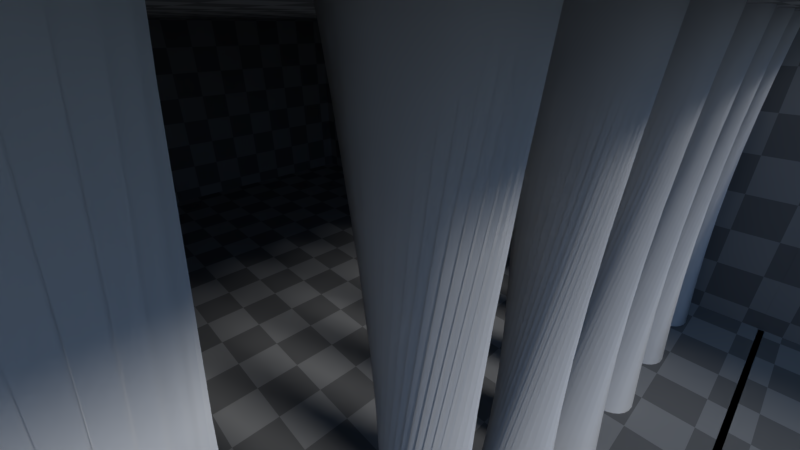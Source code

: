 # Source: volumetric.blend  (saved by Blender 2.80.39; exported with 4.5.12 LTS)
import bpy
from mathutils import Matrix  # noqa: F401  (used for matrix-valued properties, if any)

bpy.ops.wm.read_factory_settings(use_empty=True)
scene = bpy.context.scene
scene.name = 'Scene'

# ---- collections
col_collection_1 = bpy.data.collections.new('Collection 1'); scene.collection.children.link(col_collection_1)

# ---- materials (node trees are filled in below, after node groups)
mat_material_001 = bpy.data.materials.new('Material.001')
mat_material_001.alpha_threshold = 0.0
mat_material_001.use_transparent_shadow = False
mat_material_001.roughness = 0.5
mat_material = bpy.data.materials.new('Material')
mat_material.alpha_threshold = 0.0
mat_material.use_transparent_shadow = False
mat_material.roughness = 0.5
mat_material.line_color = (0.0, 0.0, 0.0, 1.0)

# ---- material node trees
mat_material_001.use_nodes = True; mat_material_001.node_tree.nodes.clear()
_N = mat_material_001.node_tree.nodes; _L = mat_material_001.node_tree.links
n0 = _N.new('ShaderNodeOutputMaterial'); n0.name = 'Material Output'; n0.location = (300, 300)
n1 = _N.new('ShaderNodeBsdfDiffuse'); n1.name = 'Diffuse BSDF'; n1.location = (10, 300)
n1.inputs[1].default_value = 1.0
_L.new(n1.outputs[0], n0.inputs[0])
n0.is_active_output = True
mat_material.use_nodes = True; mat_material.node_tree.nodes.clear()
_N = mat_material.node_tree.nodes; _L = mat_material.node_tree.links
n0 = _N.new('ShaderNodeOutputMaterial'); n0.name = 'Material Output'; n0.location = (300, 300)
n1 = _N.new('ShaderNodeBsdfDiffuse'); n1.name = 'Diffuse BSDF'; n1.location = (10, 300)
n2 = _N.new('ShaderNodeTexCoord'); n2.name = 'Texture Coordinate'; n2.location = (-596, 272)
n3 = _N.new('ShaderNodeTexChecker'); n3.name = 'Checker Texture'; n3.location = (-317, 294)
n3.inputs[1].default_value = (0.4056, 0.4056, 0.4056, 1.0)
n3.inputs[2].default_value = (0.2261, 0.2261, 0.2261, 1.0)
_L.new(n1.outputs[0], n0.inputs[0])
_L.new(n2.outputs[2], n3.inputs[0])
_L.new(n3.outputs[0], n1.inputs[0])
_L.new(n3.outputs[0], n1.inputs[1])
n0.is_active_output = True

# ---- world
world_world = bpy.data.worlds.new('World'); scene.world = world_world
world_world.use_nodes = True; world_world.node_tree.nodes.clear()
_N = world_world.node_tree.nodes; _L = world_world.node_tree.links
n0 = _N.new('ShaderNodeOutputWorld'); n0.name = 'World Output'; n0.location = (300, 300)
n1 = _N.new('ShaderNodeBackground'); n1.name = 'Background'; n1.location = (10, 300)
n1.inputs[1].default_value = 2.0
n2 = _N.new('ShaderNodeTexSky'); n2.name = 'Sky Texture'; n2.location = (-296, 313)
n2.sky_type = 'HOSEK_WILKIE'
n2.sun_elevation = 1.571
_L.new(n1.outputs[0], n0.inputs[0])
_L.new(n2.outputs[0], n1.inputs[0])
n0.is_active_output = True
world_world.color = (0.05088, 0.05088, 0.05088)
world_world.use_sun_shadow = False
world_world.sun_shadow_jitter_overblur = 0.0
world_world.cycles.sampling_method = 'MANUAL'

# ---- cameras
cam_camera = bpy.data.cameras.new('Camera')
cam_camera.clip_end = 200.0
cam_camera.lens = 16.0
cam_camera.sensor_width = 32.0
cam_camera.sensor_height = 18.0
cam_camera.ortho_scale = 7.314
cam_camera.dof.focus_distance = 0.0
cam_camera.dof.aperture_fstop = 128.0

# ---- lights
light_lamp = bpy.data.lights.new('Lamp', 'SUN')
light_lamp.transmission_factor = 0.0
light_lamp.cutoff_distance = 30.0
light_lamp.angle = 0.1993
light_lamp.energy = 1.0
light_lamp.shadow_buffer_clip_start = 1.001
light_lamp.shadow_soft_size = 0.1
light_lamp.shadow_cascade_max_distance = 1000.0

# ---- meshes
me_cube_003 = bpy.data.meshes.new('Cube.003')
me_cube_003.from_pydata([(-1.0, -1.0, -1.0), (-1.0, -1.0, 1.0), (-1.0, 1.0, -1.0), (-1.0, 1.0, 1.0), (1.0, -1.0, -1.0), (1.0, -1.0, 1.0), (1.0, 1.0, -1.0), (1.0, 1.0, 1.0)], [], [(0, 1, 3, 2), (2, 3, 7, 6), (6, 7, 5, 4), (4, 5, 1, 0), (2, 6, 4, 0), (7, 3, 1, 5)])
me_cube_003.materials.append(mat_material_001)
me_cube_003.use_remesh_preserve_volume = False
me_cube_003.use_remesh_preserve_attributes = False
me_cube_003.use_mirror_vertex_groups = False
me_cube_003.update()
me_cube_002 = bpy.data.meshes.new('Cube.002')
me_cube_002.from_pydata([(-8.0, -8.0, -3.015), (-8.0, -8.0, 3.015), (-8.0, 8.0, -3.015), (-8.0, 8.0, 3.015), (8.0, -8.0, -3.015), (8.0, -8.0, 3.015), (8.0, 8.0, -3.015), (8.0, 8.0, 3.015)], [], [(0, 2, 3, 1), (2, 6, 7, 3), (4, 0, 1, 5), (2, 0, 4, 6)])
_uv = me_cube_002.uv_layers.new(name='UVMap')
_uv.uv.foreach_set('vector', [0.5, -1.098, 4.5, -1.098, 4.5, 0.4094, 0.5, 0.4094, 0.5, -1.098, 4.5, -1.098, 4.5, 0.4094, 0.5, 0.4094, 0.5, -1.098, -3.5, -1.098, -3.5, 0.4094, 0.5, 0.4094, 0.5, -0.8635, 0.5, -4.864, 4.5, -4.864, 4.5, -0.8635])
me_cube_002.materials.append(mat_material)
me_cube_002.use_remesh_preserve_volume = False
me_cube_002.use_remesh_preserve_attributes = False
me_cube_002.use_mirror_vertex_groups = False
me_cube_002.update()
me_cylinder = bpy.data.meshes.new('Cylinder')
me_cylinder.from_pydata([(0.0, 1.0, -1.0), (0.0, 1.0, 1.0), (0.1951, 0.9808, -1.0), (0.1951, 0.9808, 1.0), (0.3827, 0.9239, -1.0), (0.3827, 0.9239, 1.0), (0.5556, 0.8315, -1.0), (0.5556, 0.8315, 1.0), (0.7071, 0.7071, -1.0), (0.7071, 0.7071, 1.0), (0.8315, 0.5556, -1.0), (0.8315, 0.5556, 1.0), (0.9239, 0.3827, -1.0), (0.9239, 0.3827, 1.0), (0.9808, 0.1951, -1.0), (0.9808, 0.1951, 1.0), (1.0, 7.55e-08, -1.0), (1.0, 7.55e-08, 1.0), (0.9808, -0.1951, -1.0), (0.9808, -0.1951, 1.0), (0.9239, -0.3827, -1.0), (0.9239, -0.3827, 1.0), (0.8315, -0.5556, -1.0), (0.8315, -0.5556, 1.0), (0.7071, -0.7071, -1.0), (0.7071, -0.7071, 1.0), (0.5556, -0.8315, -1.0), (0.5556, -0.8315, 1.0), (0.3827, -0.9239, -1.0), (0.3827, -0.9239, 1.0), (0.1951, -0.9808, -1.0), (0.1951, -0.9808, 1.0), (-3.258e-07, -1.0, -1.0), (-3.258e-07, -1.0, 1.0), (-0.1951, -0.9808, -1.0), (-0.1951, -0.9808, 1.0), (-0.3827, -0.9239, -1.0), (-0.3827, -0.9239, 1.0), (-0.5556, -0.8315, -1.0), (-0.5556, -0.8315, 1.0), (-0.7071, -0.7071, -1.0), (-0.7071, -0.7071, 1.0), (-0.8315, -0.5556, -1.0), (-0.8315, -0.5556, 1.0), (-0.9239, -0.3827, -1.0), (-0.9239, -0.3827, 1.0), (-0.9808, -0.1951, -1.0), (-0.9808, -0.1951, 1.0), (-1.0, 9.656e-07, -1.0), (-1.0, 9.656e-07, 1.0), (-0.9808, 0.1951, -1.0), (-0.9808, 0.1951, 1.0), (-0.9239, 0.3827, -1.0), (-0.9239, 0.3827, 1.0), (-0.8315, 0.5556, -1.0), (-0.8315, 0.5556, 1.0), (-0.7071, 0.7071, -1.0), (-0.7071, 0.7071, 1.0), (-0.5556, 0.8315, -1.0), (-0.5556, 0.8315, 1.0), (-0.3827, 0.9239, -1.0), (-0.3827, 0.9239, 1.0), (-0.1951, 0.9808, -1.0), (-0.1951, 0.9808, 1.0)], [], [(0, 1, 3, 2), (2, 3, 5, 4), (4, 5, 7, 6), (6, 7, 9, 8), (8, 9, 11, 10), (10, 11, 13, 12), (12, 13, 15, 14), (14, 15, 17, 16), (16, 17, 19, 18), (18, 19, 21, 20), (20, 21, 23, 22), (22, 23, 25, 24), (24, 25, 27, 26), (26, 27, 29, 28), (28, 29, 31, 30), (30, 31, 33, 32), (32, 33, 35, 34), (34, 35, 37, 36), (36, 37, 39, 38), (38, 39, 41, 40), (40, 41, 43, 42), (42, 43, 45, 44), (44, 45, 47, 46), (46, 47, 49, 48), (48, 49, 51, 50), (50, 51, 53, 52), (52, 53, 55, 54), (54, 55, 57, 56), (56, 57, 59, 58), (58, 59, 61, 60), (3, 1, 63, 61, 59, 57, 55, 53, 51, 49, 47, 45, 43, 41, 39, 37, 35, 33, 31, 29, 27, 25, 23, 21, 19, 17, 15, 13, 11, 9, 7, 5), (60, 61, 63, 62), (62, 63, 1, 0), (0, 2, 4, 6, 8, 10, 12, 14, 16, 18, 20, 22, 24, 26, 28, 30, 32, 34, 36, 38, 40, 42, 44, 46, 48, 50, 52, 54, 56, 58, 60, 62)])
me_cylinder.polygons.foreach_set('use_smooth', [True] * 34)
me_cylinder.materials.append(mat_material_001)
me_cylinder.use_remesh_preserve_volume = False
me_cylinder.use_remesh_preserve_attributes = False
me_cylinder.use_mirror_vertex_groups = False
me_cylinder.update()
me_cube_001 = bpy.data.meshes.new('Cube.001')
me_cube_001.from_pydata([(-8.0, -8.0, -3.015), (-8.0, -8.0, 3.015), (-8.0, 8.0, -3.015), (-8.0, 8.0, 3.015), (8.0, -8.0, -3.015), (8.0, -8.0, 3.015), (8.0, 8.0, -3.015), (8.0, 8.0, 3.015)], [], [(0, 2, 3, 1), (2, 6, 7, 3), (4, 0, 1, 5), (2, 0, 4, 6), (7, 5, 1, 3)])
_uv = me_cube_001.uv_layers.new(name='UVMap')
_uv.uv.foreach_set('vector', [0.5, -1.098, 4.5, -1.098, 4.5, 0.4094, 0.5, 0.4094, 0.5, -1.098, 4.5, -1.098, 4.5, 0.4094, 0.5, 0.4094, 0.5, -1.098, -3.5, -1.098, -3.5, 0.4094, 0.5, 0.4094, 0.5, -0.8635, 0.5, -4.864, 4.5, -4.864, 4.5, -0.8635, 0.5, -0.8635, 0.5, -4.864, -3.5, -4.864, -3.5, -0.8635])
me_cube_001.materials.append(mat_material)
me_cube_001.use_remesh_preserve_volume = False
me_cube_001.use_remesh_preserve_attributes = False
me_cube_001.use_mirror_vertex_groups = False
me_cube_001.update()

# ---- objects
ob_cube_002 = bpy.data.objects.new('Cube.002', me_cube_003)
ob_cube_001 = bpy.data.objects.new('Cube.001', me_cube_003)
ob_cube_000 = bpy.data.objects.new('Cube.000', me_cube_002)
ob_cylinder_006 = bpy.data.objects.new('Cylinder.006', me_cylinder)
ob_cube_005 = bpy.data.objects.new('Cube.005', me_cube_001)
ob_lamp = bpy.data.objects.new('Lamp', light_lamp)
ob_camera = bpy.data.objects.new('Camera', cam_camera)

# ---- transforms, parenting, visibility, modifiers, constraints
ob_cube_002.location = (8.89, -4.028, 1.794)
ob_cube_002.rotation_euler = (0.0, -0.0, -0.8878)
ob_cube_002.scale = (0.75, 0.75, 0.75)
ob_cube_002.lineart.crease_threshold = 0.0
_m = ob_cube_002.modifiers.new('Bevel', 'BEVEL')
_m.width = 0.05
_m.width_pct = 0.05
_m.segments = 4
_m.limit_method = 'NONE'
_m.spread = 0.0
ob_cube_001.location = (8.89, 0.7001, 1.794)
ob_cube_001.rotation_euler = (0.0, -0.0, -1.448)
ob_cube_001.scale = (0.75, 0.75, 0.75)
ob_cube_001.lineart.crease_threshold = 0.0
_m = ob_cube_001.modifiers.new('Bevel', 'BEVEL')
_m.width = 0.05
_m.width_pct = 0.05
_m.segments = 4
_m.limit_method = 'NONE'
_m.spread = 0.0
ob_cube_000.location = (15.88, 0.0, 4.077)
ob_cube_000.rotation_euler = (0.0, -0.0, 3.142)
ob_cube_000.lineart.crease_threshold = 0.0
_m = ob_cube_000.modifiers.new('Solidify', 'SOLIDIFY')
_m.thickness = 0.06
_m.nonmanifold_thickness_mode = 'FIXED'
_m.nonmanifold_merge_threshold = 0.0003
_m = ob_cube_000.modifiers.new('Bevel', 'BEVEL')
_m.width = 0.01
_m.width_pct = 0.01
_m.segments = 3
_m.limit_method = 'NONE'
_m.spread = 0.0
ob_cylinder_006.location = (6.248, -7.169, 4.015)
ob_cylinder_006.scale = (0.5, 0.5, 3.11)
ob_cylinder_006.lineart.crease_threshold = 0.0
_m = ob_cylinder_006.modifiers.new('SimpleDeform', 'SIMPLE_DEFORM')
_m.deform_method = 'BEND'
_m.deform_axis = 'Z'
_m.factor = -0.6556
_m.angle = -0.6556
_m = ob_cylinder_006.modifiers.new('SimpleDeform.001', 'SIMPLE_DEFORM')
_m.deform_axis = 'Z'
_m.factor = 1.721
_m.angle = 1.721
_m = ob_cylinder_006.modifiers.new('Array', 'ARRAY')
_m.count = 10
_m.constant_offset_displace = (0.0, 0.0, 0.0)
_m.relative_offset_displace = (0.0, 1.6, 0.0)
ob_cube_005.location = (0.0, 0.0, 4.077)
ob_cube_005.lineart.crease_threshold = 0.0
_m = ob_cube_005.modifiers.new('Solidify', 'SOLIDIFY')
_m.thickness = 0.06
_m.nonmanifold_thickness_mode = 'FIXED'
_m.nonmanifold_merge_threshold = 0.0003
_m = ob_cube_005.modifiers.new('Bevel', 'BEVEL')
_m.width = 0.01
_m.width_pct = 0.01
_m.segments = 3
_m.limit_method = 'NONE'
_m.spread = 0.0
ob_lamp.location = (18.38, 4.247, 12.6)
ob_lamp.rotation_euler = (0.9827, -0.04724, 1.868)
ob_lamp.lock_rotations_4d = False
ob_lamp.empty_display_type = 'ARROWS'
ob_lamp.color = (0.0, 0.0, 0.0, 0.0)
ob_lamp.lineart.crease_threshold = 0.0
ob_camera.location = (7.481, -2.199, 6.887)
ob_camera.rotation_euler = (1.109, 0.0, 0.8149)
ob_camera.lock_rotations_4d = False
ob_camera.empty_display_type = 'ARROWS'
ob_camera.color = (0.0, 0.0, 0.0, 0.0)
ob_camera.display_type = 'WIRE'
ob_camera.lineart.crease_threshold = 0.0

# ---- collection membership
col_collection_1.objects.link(ob_cube_002)
col_collection_1.objects.link(ob_cube_001)
col_collection_1.objects.link(ob_cube_000)
col_collection_1.objects.link(ob_cylinder_006)
col_collection_1.objects.link(ob_cube_005)
col_collection_1.objects.link(ob_lamp)
col_collection_1.objects.link(ob_camera)

# ---- scene / render settings (as saved in the file)
scene.camera = ob_camera
scene.frame_start = 1; scene.frame_end = 250; scene.frame_set(1)
scene.render.engine = 'BLENDER_EEVEE_NEXT'
scene.render.resolution_percentage = 50
scene.render.fps = 60
scene.render.dither_intensity = 0.0
scene.render.motion_blur_shutter = 1.0
scene.cycles.use_denoising = False
scene.cycles.samples = 128
scene.cycles.sampling_pattern = 'TABULATED_SOBOL'
scene.cycles.light_sampling_threshold = 0.0
scene.cycles.use_adaptive_sampling = False
scene.cycles.use_light_tree = False
scene.cycles.blur_glossy = 0.0
scene.cycles.sample_clamp_indirect = 0.0
scene.view_settings.view_transform = 'Standard'
bpy.context.view_layer.update()

